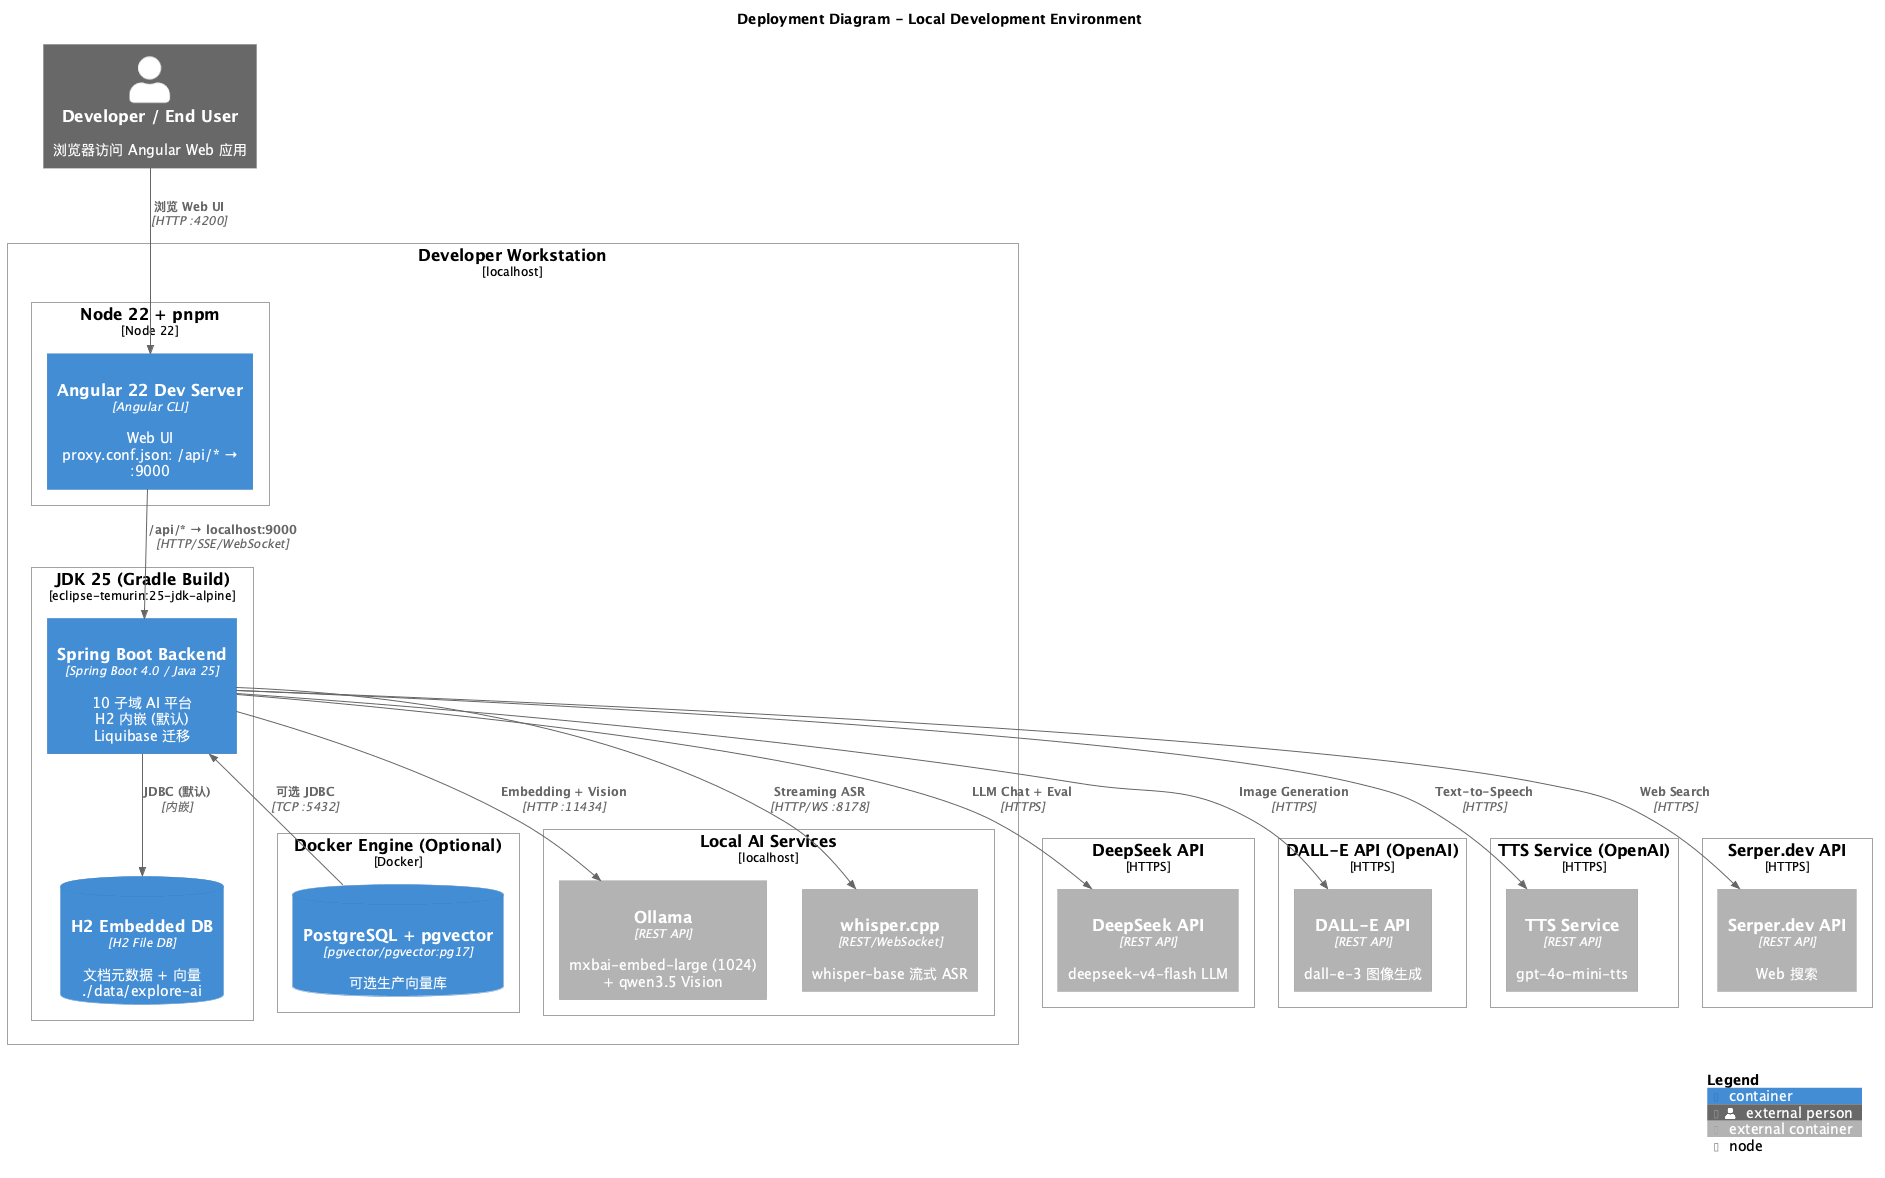

The diagram above was rendered by PlantUML. Its source (embedded in the PNG):
@startuml C4-Deployment
!include https://raw.githubusercontent.com/plantuml-stdlib/C4-PlantUML/master/C4_Deployment.puml

LAYOUT_WITH_LEGEND()

title Deployment Diagram - Local Development Environment

Person_Ext(user, "Developer / End User", "浏览器访问 Angular Web 应用")

Deployment_Node(developer_workstation, "Developer Workstation", "localhost") {

    ' ============================================================
    ' Java Runtime - Spring Boot Backend (含 H2 内嵌)
    ' ============================================================
    Deployment_Node(java_runtime, "JDK 25 (Gradle Build)", "eclipse-temurin:25-jdk-alpine") {
        Container(backend, "Spring Boot Backend", "Spring Boot 4.0 / Java 25", "10 子域 AI 平台\nH2 内嵌 (默认)\nLiquibase 迁移", "9000")
        ContainerDb(h2_embedded, "H2 Embedded DB", "H2 File DB", "文档元数据 + 向量\n./data/explore-ai", "内嵌")
    }

    ' ============================================================
    ' Node.js - Angular Dev Server
    ' ============================================================
    Deployment_Node(node_runtime, "Node 22 + pnpm", "Node 22") {
        Container(angular_dev, "Angular 22 Dev Server", "Angular CLI", "Web UI\nproxy.conf.json: /api/* → :9000", "4200")
    }

    ' ============================================================
    ' Optional Docker - PostgreSQL + pgvector
    ' ============================================================
    Deployment_Node(docker_engine, "Docker Engine (Optional)", "Docker") {
        ContainerDb(postgresql_pgvector, "PostgreSQL + pgvector", "pgvector/pgvector:pg17", "可选生产向量库", "5432")
    }

    ' ============================================================
    ' Local AI Services
    ' ============================================================
    Deployment_Node(local_ai, "Local AI Services", "localhost") {
        Container_Ext(ollama_svc, "Ollama", "REST API", "mxbai-embed-large (1024)\n+ qwen3.5 Vision", "11434")
        Container_Ext(whisper_cpp, "whisper.cpp", "REST/WebSocket", "whisper-base 流式 ASR", "8178")
    }
}

' ============================================================
' EXTERNAL CLOUD SERVICES
' ============================================================
Deployment_Node(deepseek_node, "DeepSeek API", "HTTPS") {
    Container_Ext(deepseek_api, "DeepSeek API", "REST API", "deepseek-v4-flash LLM", "HTTPS")
}

Deployment_Node(dalle_node, "DALL-E API (OpenAI)", "HTTPS") {
    Container_Ext(dalle_api, "DALL-E API", "REST API", "dall-e-3 图像生成", "HTTPS")
}

Deployment_Node(tts_node, "TTS Service (OpenAI)", "HTTPS") {
    Container_Ext(tts_api, "TTS Service", "REST API", "gpt-4o-mini-tts", "HTTPS")
}

Deployment_Node(serper_node, "Serper.dev API", "HTTPS") {
    Container_Ext(serper_api, "Serper.dev API", "REST API", "Web 搜索", "HTTPS")
}

' ============================================================
' RELATIONSHIPS
' ============================================================
Rel(user, angular_dev, "浏览 Web UI", "HTTP :4200")
Rel(angular_dev, backend, "/api/* → localhost:9000", "HTTP/SSE/WebSocket")

Rel(backend, h2_embedded, "JDBC (默认)", "内嵌")
Rel_Back(backend, postgresql_pgvector, "可选 JDBC", "TCP :5432")

Rel(backend, deepseek_api, "LLM Chat + Eval", "HTTPS")
Rel(backend, ollama_svc, "Embedding + Vision", "HTTP :11434")
Rel(backend, whisper_cpp, "Streaming ASR", "HTTP/WS :8178")
Rel(backend, dalle_api, "Image Generation", "HTTPS")
Rel(backend, tts_api, "Text-to-Speech", "HTTPS")
Rel(backend, serper_api, "Web Search", "HTTPS")

SHOW_LEGEND()
@enduml